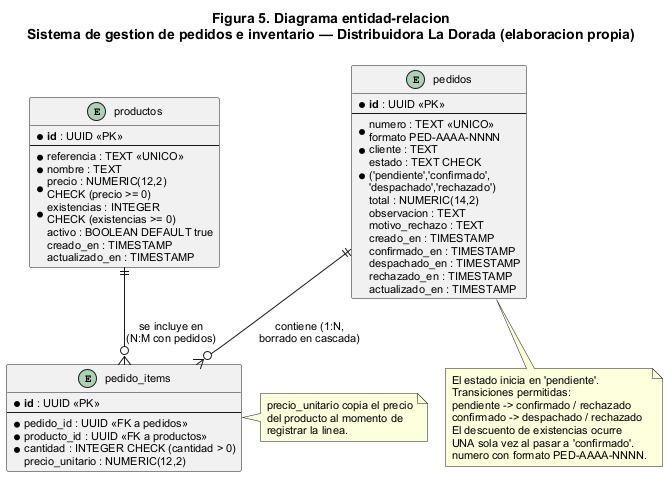

The diagram above was rendered by PlantUML. Its source (embedded in the PNG):
@startuml
!pragma layout smetana
title Figura 5. Diagrama entidad-relacion\nSistema de gestion de pedidos e inventario — Distribuidora La Dorada (elaboracion propia)

skinparam defaultFontName Arial
skinparam defaultFontSize 11
skinparam shadowing false
skinparam entityStyle rectangle
skinparam linetype ortho

entity "productos" as P {
  * **id** : UUID <<PK>>
  --
  * referencia : TEXT <<UNICO>>
  * nombre : TEXT
  * precio : NUMERIC(12,2)\nCHECK (precio >= 0)
  * existencias : INTEGER\nCHECK (existencias >= 0)
  activo : BOOLEAN DEFAULT true
  creado_en : TIMESTAMP
  actualizado_en : TIMESTAMP
}

entity "pedidos" as PE {
  * **id** : UUID <<PK>>
  --
  * numero : TEXT <<UNICO>>\nformato PED-AAAA-NNNN
  * cliente : TEXT
  * estado : TEXT CHECK\n('pendiente','confirmado',\n'despachado','rechazado')
  total : NUMERIC(14,2)
  observacion : TEXT
  motivo_rechazo : TEXT
  creado_en : TIMESTAMP
  confirmado_en : TIMESTAMP
  despachado_en : TIMESTAMP
  rechazado_en : TIMESTAMP
  actualizado_en : TIMESTAMP
}

entity "pedido_items" as I {
  * **id** : UUID <<PK>>
  --
  * pedido_id : UUID <<FK a pedidos>>
  * producto_id : UUID <<FK a productos>>
  * cantidad : INTEGER CHECK (cantidad > 0)
  precio_unitario : NUMERIC(12,2)
}

P ||--o{ I : "se incluye en\n(N:M con pedidos)"
PE ||--o{ I : "contiene (1:N,\nborrado en cascada)"

note bottom of PE
  El estado inicia en 'pendiente'.
  Transiciones permitidas:
  pendiente -> confirmado / rechazado
  confirmado -> despachado / rechazado
  'rechazado' es definitivo.
  El descuento de existencias ocurre
  UNA sola vez al pasar a 'confirmado'.
  numero con formato PED-AAAA-NNNN.
end note

note right of I
  precio_unitario copia el precio
  del producto al momento de
  registrar la linea.
end note

@enduml